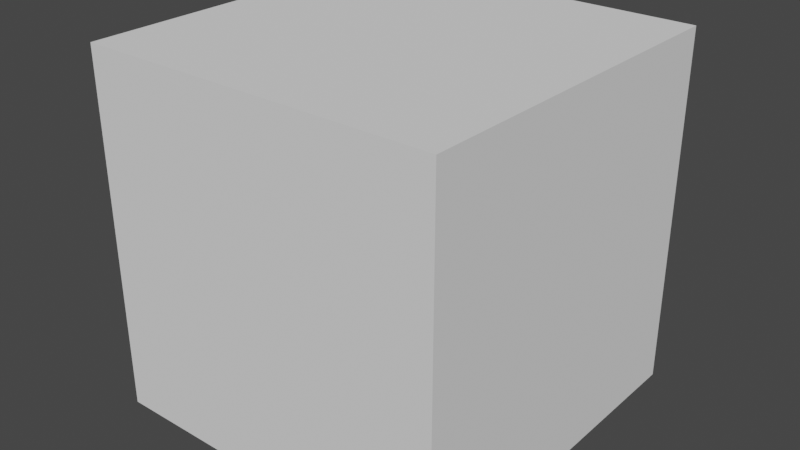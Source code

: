 # Source: box.blend  (saved by Blender 3.1.7; exported with 4.5.12 LTS)
import bpy
from mathutils import Matrix  # noqa: F401  (used for matrix-valued properties, if any)

bpy.ops.wm.read_factory_settings(use_empty=True)
scene = bpy.context.scene
scene.name = 'Scene'

# ---- collections
col_collection = bpy.data.collections.new('Collection'); scene.collection.children.link(col_collection)

# ---- world
world_world = bpy.data.worlds.new('World'); scene.world = world_world
world_world.use_nodes = True; world_world.node_tree.nodes.clear()
_N = world_world.node_tree.nodes; _L = world_world.node_tree.links
n0 = _N.new('ShaderNodeOutputWorld'); n0.name = 'World Output'; n0.location = (300, 300)
n1 = _N.new('ShaderNodeBackground'); n1.name = 'Background'; n1.location = (10, 300)
n1.inputs[0].default_value = (0.05088, 0.05088, 0.05088, 1.0)
_L.new(n1.outputs[0], n0.inputs[0])
n0.is_active_output = True
world_world.color = (0.05088, 0.05088, 0.05088)
world_world.use_sun_shadow = False
world_world.sun_shadow_jitter_overblur = 0.0

# ---- meshes
me_cube = bpy.data.meshes.new('Cube')
me_cube.from_pydata([(-1.0, -1.0, -1.0), (-1.0, -1.0, 1.0), (-1.0, 1.0, -1.0), (-1.0, 1.0, 1.0), (1.0, -1.0, -1.0), (1.0, -1.0, 1.0), (1.0, 1.0, -1.0), (1.0, 1.0, 1.0)], [], [(0, 1, 3, 2), (2, 3, 7, 6), (6, 7, 5, 4), (4, 5, 1, 0), (2, 6, 4, 0), (7, 3, 1, 5)])
_uv = me_cube.uv_layers.new(name='UVMap')
_uv.uv.foreach_set('vector', [0.375, 0.0, 0.625, 0.0, 0.625, 0.25, 0.375, 0.25, 0.375, 0.25, 0.625, 0.25, 0.625, 0.5, 0.375, 0.5, 0.375, 0.5, 0.625, 0.5, 0.625, 0.75, 0.375, 0.75, 0.375, 0.75, 0.625, 0.75, 0.625, 1.0, 0.375, 1.0, 0.125, 0.5, 0.375, 0.5, 0.375, 0.75, 0.125, 0.75, 0.625, 0.5, 0.875, 0.5, 0.875, 0.75, 0.625, 0.75])
me_cube.use_remesh_fix_poles = True
me_cube.use_remesh_preserve_attributes = False
me_cube.update()

# ---- objects
ob_cube = bpy.data.objects.new('Cube', me_cube)

# ---- transforms, parenting, visibility, modifiers, constraints
ob_cube.location = (0.0, 0.0, 0.0)
ob_cube.scale = (0.2195, 0.2195, 0.2195)

# ---- collection membership
col_collection.objects.link(ob_cube)

# ---- scene / render settings (as saved in the file)
scene.frame_start = 1; scene.frame_end = 250; scene.frame_set(1)
scene.render.engine = 'BLENDER_EEVEE_NEXT'
scene.cycles.sampling_pattern = 'TABULATED_SOBOL'
scene.cycles.use_light_tree = False
scene.view_settings.view_transform = 'Filmic'
bpy.context.view_layer.update()

# ---- added for rendering (the .blend has no active camera and no usable light): camera, sun
cam_auto = bpy.data.cameras.new('AutoCamera')
cam_auto.lens = 50.0
cam_auto.sensor_width = 36.0
cam_auto.clip_end = 1000.0
ob_auto_camera = bpy.data.objects.new('AutoCamera', cam_auto)
scene.collection.objects.link(ob_auto_camera)
ob_auto_camera.location = (0.703481, -0.844177, 0.562785)
ob_auto_camera.rotation_euler = (1.09748, -7.21219e-08, 0.694738)
scene.camera = ob_auto_camera
light_auto_sun = bpy.data.lights.new('AutoSun', 'SUN')
light_auto_sun.energy = 3.0
light_auto_sun.angle = 0.0523599
ob_auto_sun = bpy.data.objects.new('AutoSun', light_auto_sun)
scene.collection.objects.link(ob_auto_sun)
ob_auto_sun.rotation_euler = (0.872665, 0.174533, 0.523599)
bpy.context.view_layer.update()
